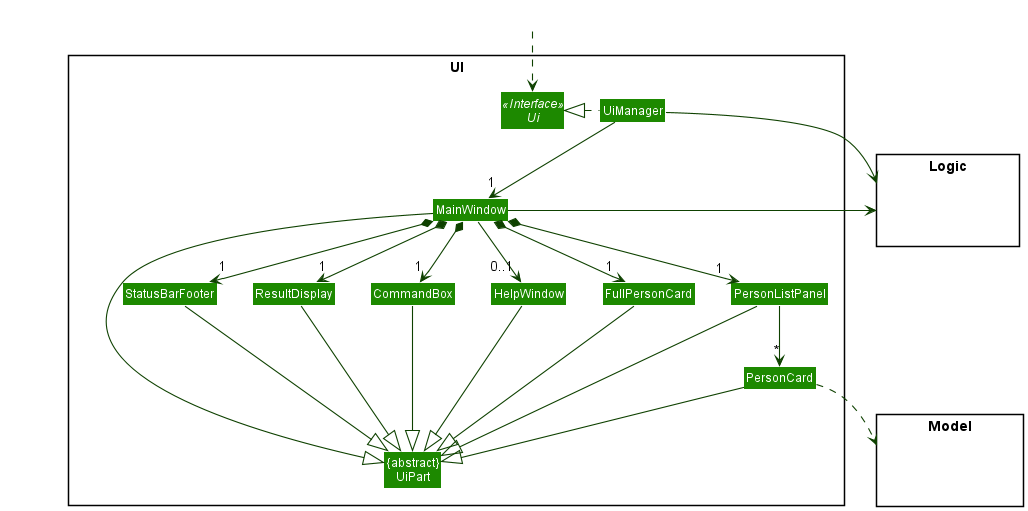

The diagram above was rendered by PlantUML. Its source (embedded in the PNG):
@startuml
!include style.puml
skinparam arrowThickness 1.1
skinparam arrowColor UI_COLOR_T4
skinparam classBackgroundColor UI_COLOR

package UI <<Rectangle>>{
Interface Ui <<Interface>>
Class "{abstract}\nUiPart" as UiPart
Class UiManager
Class MainWindow
Class HelpWindow
Class ResultDisplay
Class PersonListPanel
Class PersonCard
Class StatusBarFooter
Class CommandBox
Class FullPersonCard
}

package Model <<Rectangle>> {
Class HiddenModel #FFFFFF
}

package Logic <<Rectangle>> {
Class HiddenLogic #FFFFFF
}

Class HiddenOutside #FFFFFF
HiddenOutside ..> Ui

UiManager .left.|> Ui
UiManager -down-> "1" MainWindow
MainWindow *-down->  "1" CommandBox
MainWindow *-down-> "1" ResultDisplay
MainWindow *-down-> "1" PersonListPanel
MainWindow *-down-> "1" StatusBarFooter
MainWindow *-down-> "1" FullPersonCard
MainWindow --> "0..1" HelpWindow

PersonListPanel -down-> "*" PersonCard

MainWindow -left-|> UiPart

ResultDisplay --|> UiPart
CommandBox --|> UiPart
PersonListPanel --|> UiPart
PersonCard --|> UiPart
StatusBarFooter --|> UiPart
HelpWindow --|> UiPart
FullPersonCard --|> UiPart

PersonCard ..> Model
UiManager -right-> Logic
MainWindow -left-> Logic

PersonListPanel -[hidden]left- FullPersonCard
FullPersonCard -[hidden]left- HelpWindow
HelpWindow -[hidden]left- CommandBox
CommandBox -[hidden]left- ResultDisplay
ResultDisplay -[hidden]left- StatusBarFooter

MainWindow -[hidden]-|> UiPart
@enduml